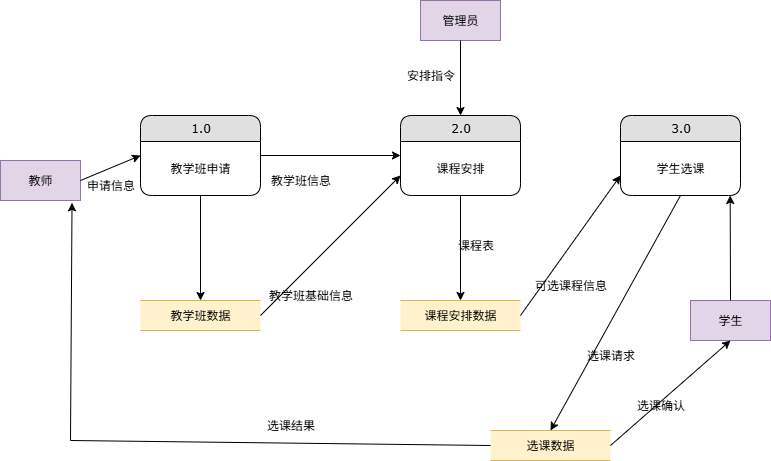

The diagram above was exported from draw.io. Its source (the exported page's mxGraphModel, read from the mxfile embedded in the PNG):
<mxGraphModel dx="1213" dy="764" grid="1" gridSize="10" guides="1" tooltips="1" connect="1" arrows="1" fold="1" page="1" pageScale="1" pageWidth="9654" pageHeight="9169" math="0" shadow="0">
  <root>
    <mxCell id="0" />
    <mxCell id="1" parent="0" />
    <mxCell id="2" value="教师" style="rounded=0;whiteSpace=wrap;html=1;fillColor=#e1d5e7;strokeColor=#9673a6;" vertex="1" parent="1">
      <mxGeometry x="20" y="180" width="80" height="40" as="geometry" />
    </mxCell>
    <mxCell id="3" value="学生" style="rounded=0;whiteSpace=wrap;html=1;fillColor=#e1d5e7;strokeColor=#9673a6;" vertex="1" parent="1">
      <mxGeometry x="710" y="320" width="80" height="40" as="geometry" />
    </mxCell>
    <mxCell id="4" value="管理员" style="rounded=0;whiteSpace=wrap;html=1;fillColor=#e1d5e7;strokeColor=#9673a6;" vertex="1" parent="1">
      <mxGeometry x="440" y="20" width="80" height="40" as="geometry" />
    </mxCell>
    <mxCell id="5" value="1.0" style="swimlane;html=1;fontStyle=0;childLayout=stackLayout;horizontal=1;startSize=26;fillColor=#e0e0e0;horizontalStack=0;resizeParent=1;resizeLast=0;collapsible=1;marginBottom=0;swimlaneFillColor=#ffffff;align=center;rounded=1;shadow=0;comic=0;labelBackgroundColor=none;strokeWidth=1;fontFamily=Verdana;fontSize=12" vertex="1" parent="1">
      <mxGeometry x="160" y="135" width="120" height="80" as="geometry" />
    </mxCell>
    <mxCell id="5b" value="教学班申请" style="text;html=1;align=center;verticalAlign=middle;whiteSpace=wrap;rounded=0;" vertex="1" parent="5">
      <mxGeometry y="26" width="120" height="54" as="geometry" />
    </mxCell>
    <mxCell id="6" value="2.0" style="swimlane;html=1;fontStyle=0;childLayout=stackLayout;horizontal=1;startSize=26;fillColor=#e0e0e0;horizontalStack=0;resizeParent=1;resizeLast=0;collapsible=1;marginBottom=0;swimlaneFillColor=#ffffff;align=center;rounded=1;shadow=0;comic=0;labelBackgroundColor=none;strokeWidth=1;fontFamily=Verdana;fontSize=12" vertex="1" parent="1">
      <mxGeometry x="420" y="135" width="120" height="80" as="geometry" />
    </mxCell>
    <mxCell id="6b" value="课程安排" style="text;html=1;align=center;verticalAlign=middle;whiteSpace=wrap;rounded=0;" vertex="1" parent="6">
      <mxGeometry y="26" width="120" height="54" as="geometry" />
    </mxCell>
    <mxCell id="7" value="3.0" style="swimlane;html=1;fontStyle=0;childLayout=stackLayout;horizontal=1;startSize=26;fillColor=#e0e0e0;horizontalStack=0;resizeParent=1;resizeLast=0;collapsible=1;marginBottom=0;swimlaneFillColor=#ffffff;align=center;rounded=1;shadow=0;comic=0;labelBackgroundColor=none;strokeWidth=1;fontFamily=Verdana;fontSize=12" vertex="1" parent="1">
      <mxGeometry x="640" y="135" width="120" height="80" as="geometry" />
    </mxCell>
    <mxCell id="7b" value="学生选课" style="text;html=1;align=center;verticalAlign=middle;whiteSpace=wrap;rounded=0;" vertex="1" parent="7">
      <mxGeometry y="26" width="120" height="54" as="geometry" />
    </mxCell>
    <mxCell id="8" value="教学班数据" style="shape=partialRectangle;whiteSpace=wrap;html=1;left=0;right=0;fillColor=#fff2cc;strokeColor=#d6b656;" vertex="1" parent="1">
      <mxGeometry x="160" y="320" width="120" height="30" as="geometry" />
    </mxCell>
    <mxCell id="9" value="课程安排数据" style="shape=partialRectangle;whiteSpace=wrap;html=1;left=0;right=0;fillColor=#fff2cc;strokeColor=#d6b656;" vertex="1" parent="1">
      <mxGeometry x="420" y="320" width="120" height="30" as="geometry" />
    </mxCell>
    <mxCell id="10" value="选课数据" style="shape=partialRectangle;whiteSpace=wrap;html=1;left=0;right=0;fillColor=#fff2cc;strokeColor=#d6b656;" vertex="1" parent="1">
      <mxGeometry x="510" y="450" width="120" height="30" as="geometry" />
    </mxCell>
    <mxCell id="12" value="" style="endArrow=classic;html=1;rounded=0;exitX=1;exitY=0.5;exitDx=0;exitDy=0;entryX=0;entryY=0.5;entryDx=0;entryDy=0;" edge="1" parent="1" source="2" target="5">
      <mxGeometry width="50" height="50" relative="1" as="geometry">
        <mxPoint x="350" y="250" as="sourcePoint" />
        <mxPoint x="400" y="200" as="targetPoint" />
      </mxGeometry>
    </mxCell>
    <mxCell id="12a" value="申请信息" style="text;html=1;align=center;verticalAlign=middle;resizable=0;points=[];autosize=1;strokeColor=none;fillColor=none;" vertex="1" parent="1">
      <mxGeometry x="100" y="190" width="60" height="30" as="geometry" />
    </mxCell>
    <mxCell id="14" value="" style="endArrow=classic;html=1;rounded=0;exitX=0.5;exitY=1;exitDx=0;exitDy=0;entryX=0.5;entryY=0;entryDx=0;entryDy=0;" edge="1" parent="1" source="4" target="6">
      <mxGeometry width="50" height="50" relative="1" as="geometry">
        <mxPoint x="350" y="250" as="sourcePoint" />
        <mxPoint x="400" y="200" as="targetPoint" />
      </mxGeometry>
    </mxCell>
    <mxCell id="14a" value="安排指令" style="text;html=1;align=center;verticalAlign=middle;resizable=0;points=[];autosize=1;strokeColor=none;fillColor=none;" vertex="1" parent="1">
      <mxGeometry x="420" y="80" width="60" height="30" as="geometry" />
    </mxCell>
    <mxCell id="16" value="" style="endArrow=classic;html=1;rounded=0;exitX=1;exitY=0.5;exitDx=0;exitDy=0;entryX=0;entryY=0.5;entryDx=0;entryDy=0;" edge="1" parent="1" source="5" target="6">
      <mxGeometry width="50" height="50" relative="1" as="geometry">
        <mxPoint x="350" y="250" as="sourcePoint" />
        <mxPoint x="400" y="200" as="targetPoint" />
      </mxGeometry>
    </mxCell>
    <mxCell id="16a" value="教学班信息" style="text;html=1;align=center;verticalAlign=middle;resizable=0;points=[];autosize=1;strokeColor=none;fillColor=none;" vertex="1" parent="1">
      <mxGeometry x="285" y="185" width="70" height="30" as="geometry" />
    </mxCell>
    <mxCell id="17a" value="课程表" style="text;html=1;align=center;verticalAlign=middle;resizable=0;points=[];autosize=1;strokeColor=none;fillColor=none;" vertex="1" parent="1">
      <mxGeometry x="470" y="250" width="50" height="30" as="geometry" />
    </mxCell>
    <mxCell id="18" value="" style="endArrow=classic;html=1;rounded=0;exitX=0.5;exitY=0;exitDx=0;exitDy=0;entryX=0.914;entryY=1;entryDx=0;entryDy=0;entryPerimeter=0;" edge="1" parent="1" source="3" target="7b">
      <mxGeometry width="50" height="50" relative="1" as="geometry">
        <mxPoint x="350" y="250" as="sourcePoint" />
        <mxPoint x="400" y="200" as="targetPoint" />
      </mxGeometry>
    </mxCell>
    <mxCell id="18a" value="选课请求" style="text;html=1;align=center;verticalAlign=middle;resizable=0;points=[];autosize=1;strokeColor=none;fillColor=none;" vertex="1" parent="1">
      <mxGeometry x="600" y="360" width="60" height="30" as="geometry" />
    </mxCell>
    <mxCell id="20" value="" style="endArrow=classic;html=1;rounded=0;exitX=0.5;exitY=1;exitDx=0;exitDy=0;entryX=0.5;entryY=0;entryDx=0;entryDy=0;" edge="1" parent="1" source="5" target="8">
      <mxGeometry width="50" height="50" relative="1" as="geometry">
        <mxPoint x="350" y="250" as="sourcePoint" />
        <mxPoint x="400" y="200" as="targetPoint" />
      </mxGeometry>
    </mxCell>
    <mxCell id="21" value="" style="endArrow=classic;html=1;rounded=0;exitX=0.5;exitY=1;exitDx=0;exitDy=0;entryX=0.5;entryY=0;entryDx=0;entryDy=0;" edge="1" parent="1" source="6" target="9">
      <mxGeometry width="50" height="50" relative="1" as="geometry">
        <mxPoint x="350" y="250" as="sourcePoint" />
        <mxPoint x="400" y="200" as="targetPoint" />
      </mxGeometry>
    </mxCell>
    <mxCell id="22" value="" style="endArrow=classic;html=1;rounded=0;exitX=0.5;exitY=1;exitDx=0;exitDy=0;entryX=0.5;entryY=0;entryDx=0;entryDy=0;" edge="1" parent="1" source="7" target="10">
      <mxGeometry width="50" height="50" relative="1" as="geometry">
        <mxPoint x="350" y="250" as="sourcePoint" />
        <mxPoint x="400" y="200" as="targetPoint" />
      </mxGeometry>
    </mxCell>
    <mxCell id="23" value="" style="endArrow=classic;html=1;rounded=0;exitX=1;exitY=0.5;exitDx=0;exitDy=0;entryX=0;entryY=0.75;entryDx=0;entryDy=0;" edge="1" parent="1" source="8" target="6">
      <mxGeometry width="50" height="50" relative="1" as="geometry">
        <mxPoint x="350" y="250" as="sourcePoint" />
        <mxPoint x="400" y="200" as="targetPoint" />
      </mxGeometry>
    </mxCell>
    <mxCell id="23a" value="教学班基础信息" style="text;html=1;align=center;verticalAlign=middle;resizable=0;points=[];autosize=1;strokeColor=none;fillColor=none;" vertex="1" parent="1">
      <mxGeometry x="285" y="300" width="90" height="30" as="geometry" />
    </mxCell>
    <mxCell id="24" value="" style="endArrow=classic;html=1;rounded=0;exitX=1;exitY=0.5;exitDx=0;exitDy=0;entryX=0;entryY=0.75;entryDx=0;entryDy=0;" edge="1" parent="1" source="9" target="7">
      <mxGeometry width="50" height="50" relative="1" as="geometry">
        <mxPoint x="350" y="250" as="sourcePoint" />
        <mxPoint x="400" y="200" as="targetPoint" />
      </mxGeometry>
    </mxCell>
    <mxCell id="24a" value="可选课程信息" style="text;html=1;align=center;verticalAlign=middle;resizable=0;points=[];autosize=1;strokeColor=none;fillColor=none;" vertex="1" parent="1">
      <mxGeometry x="550" y="290" width="80" height="30" as="geometry" />
    </mxCell>
    <mxCell id="25" value="" style="endArrow=classic;html=1;rounded=0;exitX=0;exitY=0.5;exitDx=0;exitDy=0;entryX=0.894;entryY=1.057;entryDx=0;entryDy=0;entryPerimeter=0;" edge="1" parent="1" source="10" target="2">
      <mxGeometry width="50" height="50" relative="1" as="geometry">
        <mxPoint x="350" y="250" as="sourcePoint" />
        <mxPoint x="400" y="200" as="targetPoint" />
        <Array as="points">
          <mxPoint x="90" y="460" />
        </Array>
      </mxGeometry>
    </mxCell>
    <mxCell id="25a" value="选课结果" style="text;html=1;align=center;verticalAlign=middle;resizable=0;points=[];autosize=1;strokeColor=none;fillColor=none;" vertex="1" parent="1">
      <mxGeometry x="280" y="430" width="60" height="30" as="geometry" />
    </mxCell>
    <mxCell id="26" value="" style="endArrow=classic;html=1;rounded=0;exitX=1;exitY=0.5;exitDx=0;exitDy=0;entryX=0.5;entryY=1;entryDx=0;entryDy=0;" edge="1" parent="1" source="10" target="3">
      <mxGeometry width="50" height="50" relative="1" as="geometry">
        <mxPoint x="350" y="250" as="sourcePoint" />
        <mxPoint x="400" y="200" as="targetPoint" />
      </mxGeometry>
    </mxCell>
    <mxCell id="26a" value="选课确认" style="text;html=1;align=center;verticalAlign=middle;resizable=0;points=[];autosize=1;strokeColor=none;fillColor=none;" vertex="1" parent="1">
      <mxGeometry x="650" y="410" width="60" height="30" as="geometry" />
    </mxCell>
  </root>
</mxGraphModel>